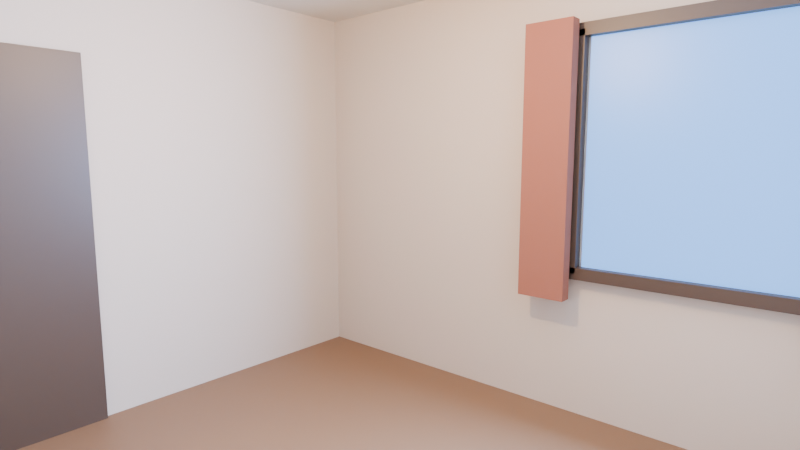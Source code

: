# Source: cozycomputerroom.blend  (saved by Blender 5.2.45; exported with 4.5.12 LTS)
import bpy
from mathutils import Matrix  # noqa: F401  (used for matrix-valued properties, if any)

bpy.ops.wm.read_factory_settings(use_empty=True)
scene = bpy.context.scene
scene.name = 'Scene'

# ---- collections
col_collection = bpy.data.collections.new('Collection'); scene.collection.children.link(col_collection)

# ---- materials (node trees are filled in below, after node groups)
mat_floor_material = bpy.data.materials.new('Floor_Material')
mat_ceiling_material = bpy.data.materials.new('Ceiling_Material')
mat_wallpaint_material = bpy.data.materials.new('WallPaint_Material')
mat_windowglow_material = bpy.data.materials.new('WindowGlow_Material')
mat_windowframewood_material = bpy.data.materials.new('WindowFrameWood_Material')
mat_curtainfabric_material = bpy.data.materials.new('CurtainFabric_Material')

# ---- material node trees
mat_floor_material.use_nodes = True; mat_floor_material.node_tree.nodes.clear()
_N = mat_floor_material.node_tree.nodes; _L = mat_floor_material.node_tree.links
n0 = _N.new('ShaderNodeBsdfPrincipled'); n0.name = 'Principled BSDF'; n0.location = (-200, 100)
n0.inputs[0].default_value = (0.2, 0.11, 0.055, 1.0)
n0.inputs[10].default_value = 0.005
n1 = _N.new('ShaderNodeOutputMaterial'); n1.name = 'Material Output'; n1.location = (200, 100)
_L.new(n0.outputs[0], n1.inputs[0])
n1.is_active_output = True
mat_ceiling_material.use_nodes = True; mat_ceiling_material.node_tree.nodes.clear()
_N = mat_ceiling_material.node_tree.nodes; _L = mat_ceiling_material.node_tree.links
n0 = _N.new('ShaderNodeBsdfPrincipled'); n0.name = 'Principled BSDF'; n0.location = (-200, 100)
n0.inputs[0].default_value = (0.62, 0.58, 0.5, 1.0)
n0.inputs[2].default_value = 0.9
n0.inputs[10].default_value = 0.005
n1 = _N.new('ShaderNodeOutputMaterial'); n1.name = 'Material Output'; n1.location = (200, 100)
_L.new(n0.outputs[0], n1.inputs[0])
n1.is_active_output = True
mat_wallpaint_material.use_nodes = True; mat_wallpaint_material.node_tree.nodes.clear()
_N = mat_wallpaint_material.node_tree.nodes; _L = mat_wallpaint_material.node_tree.links
n0 = _N.new('ShaderNodeBsdfPrincipled'); n0.name = 'Principled BSDF'; n0.location = (-200, 100)
n0.inputs[0].default_value = (0.55, 0.47, 0.38, 1.0)
n0.inputs[2].default_value = 0.85
n0.inputs[10].default_value = 0.005
n1 = _N.new('ShaderNodeOutputMaterial'); n1.name = 'Material Output'; n1.location = (200, 100)
_L.new(n0.outputs[0], n1.inputs[0])
n1.is_active_output = True
mat_windowglow_material.use_nodes = True; mat_windowglow_material.node_tree.nodes.clear()
_N = mat_windowglow_material.node_tree.nodes; _L = mat_windowglow_material.node_tree.links
n0 = _N.new('ShaderNodeBsdfPrincipled'); n0.name = 'Principled BSDF'; n0.location = (-200, 100)
n0.inputs[0].default_value = (0.05, 0.1, 0.22, 1.0)
n0.inputs[2].default_value = 0.4
n0.inputs[10].default_value = 0.005
n0.inputs[27].default_value = (0.1, 0.28, 0.65, 1.0)
n0.inputs[28].default_value = 3.0
n1 = _N.new('ShaderNodeOutputMaterial'); n1.name = 'Material Output'; n1.location = (200, 100)
_L.new(n0.outputs[0], n1.inputs[0])
n1.is_active_output = True
mat_windowframewood_material.use_nodes = True; mat_windowframewood_material.node_tree.nodes.clear()
_N = mat_windowframewood_material.node_tree.nodes; _L = mat_windowframewood_material.node_tree.links
n0 = _N.new('ShaderNodeBsdfPrincipled'); n0.name = 'Principled BSDF'; n0.location = (-200, 100)
n0.inputs[0].default_value = (0.06, 0.035, 0.02, 1.0)
n0.inputs[2].default_value = 0.45
n0.inputs[10].default_value = 0.005
n1 = _N.new('ShaderNodeOutputMaterial'); n1.name = 'Material Output'; n1.location = (200, 100)
_L.new(n0.outputs[0], n1.inputs[0])
n1.is_active_output = True
mat_curtainfabric_material.use_nodes = True; mat_curtainfabric_material.node_tree.nodes.clear()
_N = mat_curtainfabric_material.node_tree.nodes; _L = mat_curtainfabric_material.node_tree.links
n0 = _N.new('ShaderNodeBsdfPrincipled'); n0.name = 'Principled BSDF'; n0.location = (-200, 100)
n0.inputs[0].default_value = (0.28, 0.1, 0.06, 1.0)
n0.inputs[2].default_value = 0.95
n0.inputs[10].default_value = 0.005
n1 = _N.new('ShaderNodeOutputMaterial'); n1.name = 'Material Output'; n1.location = (200, 100)
_L.new(n0.outputs[0], n1.inputs[0])
n1.is_active_output = True

# ---- world
world_world = bpy.data.worlds.new('World'); scene.world = world_world
world_world.use_nodes = True; world_world.node_tree.nodes.clear()
_N = world_world.node_tree.nodes; _L = world_world.node_tree.links
n0 = _N.new('ShaderNodeOutputWorld'); n0.name = 'World Output'; n0.location = (200, 100)
n1 = _N.new('ShaderNodeBackground'); n1.name = 'Background'; n1.location = (-200, 100)
n1.inputs[0].default_value = (0.05088, 0.05088, 0.05088, 1.0)
_L.new(n1.outputs[0], n0.inputs[0])
n0.is_active_output = True
world_world.color = (0.05088, 0.05088, 0.05088)
world_world.sun_shadow_jitter_overblur = 0.0

# ---- cameras
cam_herocam_camera = bpy.data.cameras.new('HeroCam_Camera')
cam_herocam_camera.lens = 24.0

# ---- lights
light_dusklight_light = bpy.data.lights.new('DuskLight_Light', 'AREA')
light_dusklight_light.color = (0.35, 0.55, 1.0)
light_dusklight_light.energy = 500.0
light_warmfill_light = bpy.data.lights.new('WarmFill_Light', 'POINT')
light_warmfill_light.color = (1.0, 0.65, 0.35)
light_warmfill_light.energy = 150.0

# ---- meshes
me_floor_mesh = bpy.data.meshes.new('Floor_Mesh')
me_floor_mesh.from_pydata([(-1.0, -1.0, -1.0), (1.0, -1.0, -1.0), (1.0, 1.0, -1.0), (-1.0, 1.0, -1.0), (-1.0, -1.0, 1.0), (1.0, -1.0, 1.0), (1.0, 1.0, 1.0), (-1.0, 1.0, 1.0)], [], [(0, 3, 2, 1), (4, 5, 6, 7), (0, 1, 5, 4), (1, 2, 6, 5), (2, 3, 7, 6), (3, 0, 4, 7)])
me_floor_mesh.materials.append(mat_floor_material)
me_floor_mesh.update()
me_ceiling_mesh = bpy.data.meshes.new('Ceiling_Mesh')
me_ceiling_mesh.from_pydata([(-1.0, -1.0, -1.0), (1.0, -1.0, -1.0), (1.0, 1.0, -1.0), (-1.0, 1.0, -1.0), (-1.0, -1.0, 1.0), (1.0, -1.0, 1.0), (1.0, 1.0, 1.0), (-1.0, 1.0, 1.0)], [], [(0, 3, 2, 1), (4, 5, 6, 7), (0, 1, 5, 4), (1, 2, 6, 5), (2, 3, 7, 6), (3, 0, 4, 7)])
me_ceiling_mesh.materials.append(mat_ceiling_material)
me_ceiling_mesh.update()
me_wallback_mesh = bpy.data.meshes.new('WallBack_Mesh')
me_wallback_mesh.from_pydata([(-1.0, -1.0, -1.0), (1.0, -1.0, -1.0), (1.0, 1.0, -1.0), (-1.0, 1.0, -1.0), (-1.0, -1.0, 1.0), (1.0, -1.0, 1.0), (1.0, 1.0, 1.0), (-1.0, 1.0, 1.0)], [], [(0, 3, 2, 1), (4, 5, 6, 7), (0, 1, 5, 4), (1, 2, 6, 5), (2, 3, 7, 6), (3, 0, 4, 7)])
me_wallback_mesh.materials.append(mat_wallpaint_material)
me_wallback_mesh.update()
me_wallleft_mesh = bpy.data.meshes.new('WallLeft_Mesh')
me_wallleft_mesh.from_pydata([(-1.0, -1.0, -1.0), (1.0, -1.0, -1.0), (1.0, 1.0, -1.0), (-1.0, 1.0, -1.0), (-1.0, -1.0, 1.0), (1.0, -1.0, 1.0), (1.0, 1.0, 1.0), (-1.0, 1.0, 1.0)], [], [(0, 3, 2, 1), (4, 5, 6, 7), (0, 1, 5, 4), (1, 2, 6, 5), (2, 3, 7, 6), (3, 0, 4, 7)])
me_wallleft_mesh.materials.append(mat_wallpaint_material)
me_wallleft_mesh.update()
me_wallright_mesh = bpy.data.meshes.new('WallRight_Mesh')
me_wallright_mesh.from_pydata([(-1.0, -1.0, -1.0), (1.0, -1.0, -1.0), (1.0, 1.0, -1.0), (-1.0, 1.0, -1.0), (-1.0, -1.0, 1.0), (1.0, -1.0, 1.0), (1.0, 1.0, 1.0), (-1.0, 1.0, 1.0)], [], [(0, 3, 2, 1), (4, 5, 6, 7), (0, 1, 5, 4), (1, 2, 6, 5), (2, 3, 7, 6), (3, 0, 4, 7)])
me_wallright_mesh.materials.append(mat_wallpaint_material)
me_wallright_mesh.update()
me_wallfront_mesh = bpy.data.meshes.new('WallFront_Mesh')
me_wallfront_mesh.from_pydata([(-1.0, -1.0, -1.0), (1.0, -1.0, -1.0), (1.0, 1.0, -1.0), (-1.0, 1.0, -1.0), (-1.0, -1.0, 1.0), (1.0, -1.0, 1.0), (1.0, 1.0, 1.0), (-1.0, 1.0, 1.0)], [], [(0, 3, 2, 1), (4, 5, 6, 7), (0, 1, 5, 4), (1, 2, 6, 5), (2, 3, 7, 6), (3, 0, 4, 7)])
me_wallfront_mesh.materials.append(mat_wallpaint_material)
me_wallfront_mesh.update()
me_windowglow_mesh = bpy.data.meshes.new('WindowGlow_Mesh')
me_windowglow_mesh.from_pydata([(-1.0, -1.0, 0.0), (1.0, -1.0, 0.0), (1.0, 1.0, 0.0), (-1.0, 1.0, 0.0)], [], [(0, 1, 2, 3)])
me_windowglow_mesh.materials.append(mat_windowglow_material)
me_windowglow_mesh.update()
me_windowframetop_mesh = bpy.data.meshes.new('WindowFrameTop_Mesh')
me_windowframetop_mesh.from_pydata([(-1.0, -1.0, -1.0), (1.0, -1.0, -1.0), (1.0, 1.0, -1.0), (-1.0, 1.0, -1.0), (-1.0, -1.0, 1.0), (1.0, -1.0, 1.0), (1.0, 1.0, 1.0), (-1.0, 1.0, 1.0)], [], [(0, 3, 2, 1), (4, 5, 6, 7), (0, 1, 5, 4), (1, 2, 6, 5), (2, 3, 7, 6), (3, 0, 4, 7)])
me_windowframetop_mesh.materials.append(mat_windowframewood_material)
me_windowframetop_mesh.update()
me_windowframebottom_mesh = bpy.data.meshes.new('WindowFrameBottom_Mesh')
me_windowframebottom_mesh.from_pydata([(-1.0, -1.0, -1.0), (1.0, -1.0, -1.0), (1.0, 1.0, -1.0), (-1.0, 1.0, -1.0), (-1.0, -1.0, 1.0), (1.0, -1.0, 1.0), (1.0, 1.0, 1.0), (-1.0, 1.0, 1.0)], [], [(0, 3, 2, 1), (4, 5, 6, 7), (0, 1, 5, 4), (1, 2, 6, 5), (2, 3, 7, 6), (3, 0, 4, 7)])
me_windowframebottom_mesh.materials.append(mat_windowframewood_material)
me_windowframebottom_mesh.update()
me_windowframeleft_mesh = bpy.data.meshes.new('WindowFrameLeft_Mesh')
me_windowframeleft_mesh.from_pydata([(-1.0, -1.0, -1.0), (1.0, -1.0, -1.0), (1.0, 1.0, -1.0), (-1.0, 1.0, -1.0), (-1.0, -1.0, 1.0), (1.0, -1.0, 1.0), (1.0, 1.0, 1.0), (-1.0, 1.0, 1.0)], [], [(0, 3, 2, 1), (4, 5, 6, 7), (0, 1, 5, 4), (1, 2, 6, 5), (2, 3, 7, 6), (3, 0, 4, 7)])
me_windowframeleft_mesh.materials.append(mat_windowframewood_material)
me_windowframeleft_mesh.update()
me_windowframeright_mesh = bpy.data.meshes.new('WindowFrameRight_Mesh')
me_windowframeright_mesh.from_pydata([(-1.0, -1.0, -1.0), (1.0, -1.0, -1.0), (1.0, 1.0, -1.0), (-1.0, 1.0, -1.0), (-1.0, -1.0, 1.0), (1.0, -1.0, 1.0), (1.0, 1.0, 1.0), (-1.0, 1.0, 1.0)], [], [(0, 3, 2, 1), (4, 5, 6, 7), (0, 1, 5, 4), (1, 2, 6, 5), (2, 3, 7, 6), (3, 0, 4, 7)])
me_windowframeright_mesh.materials.append(mat_windowframewood_material)
me_windowframeright_mesh.update()
me_curtainleft_mesh = bpy.data.meshes.new('CurtainLeft_Mesh')
me_curtainleft_mesh.from_pydata([(-1.0, -1.0, -1.0), (1.0, -1.0, -1.0), (1.0, 1.0, -1.0), (-1.0, 1.0, -1.0), (-1.0, -1.0, 1.0), (1.0, -1.0, 1.0), (1.0, 1.0, 1.0), (-1.0, 1.0, 1.0)], [], [(0, 3, 2, 1), (4, 5, 6, 7), (0, 1, 5, 4), (1, 2, 6, 5), (2, 3, 7, 6), (3, 0, 4, 7)])
me_curtainleft_mesh.materials.append(mat_curtainfabric_material)
me_curtainleft_mesh.update()
me_curtainright_mesh = bpy.data.meshes.new('CurtainRight_Mesh')
me_curtainright_mesh.from_pydata([(-1.0, -1.0, -1.0), (1.0, -1.0, -1.0), (1.0, 1.0, -1.0), (-1.0, 1.0, -1.0), (-1.0, -1.0, 1.0), (1.0, -1.0, 1.0), (1.0, 1.0, 1.0), (-1.0, 1.0, 1.0)], [], [(0, 3, 2, 1), (4, 5, 6, 7), (0, 1, 5, 4), (1, 2, 6, 5), (2, 3, 7, 6), (3, 0, 4, 7)])
me_curtainright_mesh.materials.append(mat_curtainfabric_material)
me_curtainright_mesh.update()
me_doorpanel_mesh = bpy.data.meshes.new('DoorPanel_Mesh')
me_doorpanel_mesh.from_pydata([(-1.0, -1.0, -1.0), (1.0, -1.0, -1.0), (1.0, 1.0, -1.0), (-1.0, 1.0, -1.0), (-1.0, -1.0, 1.0), (1.0, -1.0, 1.0), (1.0, 1.0, 1.0), (-1.0, 1.0, 1.0)], [], [(0, 3, 2, 1), (4, 5, 6, 7), (0, 1, 5, 4), (1, 2, 6, 5), (2, 3, 7, 6), (3, 0, 4, 7)])
me_doorpanel_mesh.materials.append(mat_windowframewood_material)
me_doorpanel_mesh.update()

# ---- objects
ob_herocam = bpy.data.objects.new('HeroCam', cam_herocam_camera)
ob_floor = bpy.data.objects.new('Floor', me_floor_mesh)
ob_ceiling = bpy.data.objects.new('Ceiling', me_ceiling_mesh)
ob_wallback = bpy.data.objects.new('WallBack', me_wallback_mesh)
ob_wallleft = bpy.data.objects.new('WallLeft', me_wallleft_mesh)
ob_wallright = bpy.data.objects.new('WallRight', me_wallright_mesh)
ob_wallfront = bpy.data.objects.new('WallFront', me_wallfront_mesh)
ob_windowglow = bpy.data.objects.new('WindowGlow', me_windowglow_mesh)
ob_windowframetop = bpy.data.objects.new('WindowFrameTop', me_windowframetop_mesh)
ob_windowframebottom = bpy.data.objects.new('WindowFrameBottom', me_windowframebottom_mesh)
ob_windowframeleft = bpy.data.objects.new('WindowFrameLeft', me_windowframeleft_mesh)
ob_windowframeright = bpy.data.objects.new('WindowFrameRight', me_windowframeright_mesh)
ob_curtainleft = bpy.data.objects.new('CurtainLeft', me_curtainleft_mesh)
ob_curtainright = bpy.data.objects.new('CurtainRight', me_curtainright_mesh)
ob_doorpanel = bpy.data.objects.new('DoorPanel', me_doorpanel_mesh)
ob_dusklight = bpy.data.objects.new('DuskLight', light_dusklight_light)
ob_warmfill = bpy.data.objects.new('WarmFill', light_warmfill_light)

# ---- transforms, parenting, visibility, modifiers, constraints
ob_herocam.location = (1.5, -1.4, 1.55)
ob_herocam.rotation_euler = (1.44, 0.0, 0.7157)
ob_floor.location = (0.0, 0.0, -0.05)
ob_floor.scale = (1.8, 1.6, 0.05)
ob_ceiling.location = (0.0, 0.0, 2.65)
ob_ceiling.scale = (1.8, 1.6, 0.05)
ob_wallback.location = (0.0, 1.625, 1.3)
ob_wallback.scale = (1.8, 0.025, 1.3)
ob_wallleft.location = (-1.825, 0.0, 1.3)
ob_wallleft.scale = (0.025, 1.6, 1.3)
ob_wallright.location = (1.825, 0.0, 1.3)
ob_wallright.scale = (0.025, 1.6, 1.3)
ob_wallfront.location = (0.0, -1.625, 1.3)
ob_wallfront.scale = (1.8, 0.025, 1.3)
ob_windowglow.location = (0.85, 1.585, 1.55)
ob_windowglow.rotation_euler = (1.571, 0.0, 0.0)
ob_windowglow.scale = (0.55, 0.65, 1.0)
ob_windowframetop.location = (0.85, 1.56, 2.23)
ob_windowframetop.scale = (0.6, 0.03, 0.035)
ob_windowframebottom.location = (0.85, 1.56, 0.87)
ob_windowframebottom.scale = (0.6, 0.03, 0.035)
ob_windowframeleft.location = (0.25, 1.56, 1.55)
ob_windowframeleft.scale = (0.035, 0.03, 0.68)
ob_windowframeright.location = (1.45, 1.56, 1.55)
ob_windowframeright.scale = (0.035, 0.03, 0.68)
ob_curtainleft.location = (0.12, 1.47, 1.5)
ob_curtainleft.scale = (0.14, 0.04, 0.78)
ob_curtainright.location = (1.58, 1.47, 1.5)
ob_curtainright.scale = (0.14, 0.04, 0.78)
ob_doorpanel.location = (-1.79, -0.7, 1.05)
ob_doorpanel.scale = (0.02, 0.42, 1.05)
ob_dusklight.location = (0.85, 1.35, 1.55)
ob_dusklight.rotation_euler = (-1.571, 0.0, 0.0)
ob_warmfill.location = (0.0, 0.0, 2.3)

# ---- collection membership
col_collection.objects.link(ob_herocam)
col_collection.objects.link(ob_floor)
col_collection.objects.link(ob_ceiling)
col_collection.objects.link(ob_wallback)
col_collection.objects.link(ob_wallleft)
col_collection.objects.link(ob_wallright)
col_collection.objects.link(ob_wallfront)
col_collection.objects.link(ob_windowglow)
col_collection.objects.link(ob_windowframetop)
col_collection.objects.link(ob_windowframebottom)
col_collection.objects.link(ob_windowframeleft)
col_collection.objects.link(ob_windowframeright)
col_collection.objects.link(ob_curtainleft)
col_collection.objects.link(ob_curtainright)
col_collection.objects.link(ob_doorpanel)
col_collection.objects.link(ob_dusklight)
col_collection.objects.link(ob_warmfill)

# ---- scene / render settings (as saved in the file)
scene.camera = ob_herocam
scene.frame_start = 1; scene.frame_end = 250; scene.frame_set(1)
scene.render.engine = 'BLENDER_EEVEE_NEXT'
scene.render.bake_bias = 0.0
scene.render.bake_samples = 0
scene.render.compositor_device = 'GPU'
scene.cycles.samples = 64
scene.eevee.use_volume_custom_range = False
scene.eevee.fast_gi_thickness_near = 0.1
scene.eevee.fast_gi_thickness_far = 0.0
scene.eevee.ray_tracing_options.screen_trace_thickness = 0.1
bpy.context.view_layer.update()
